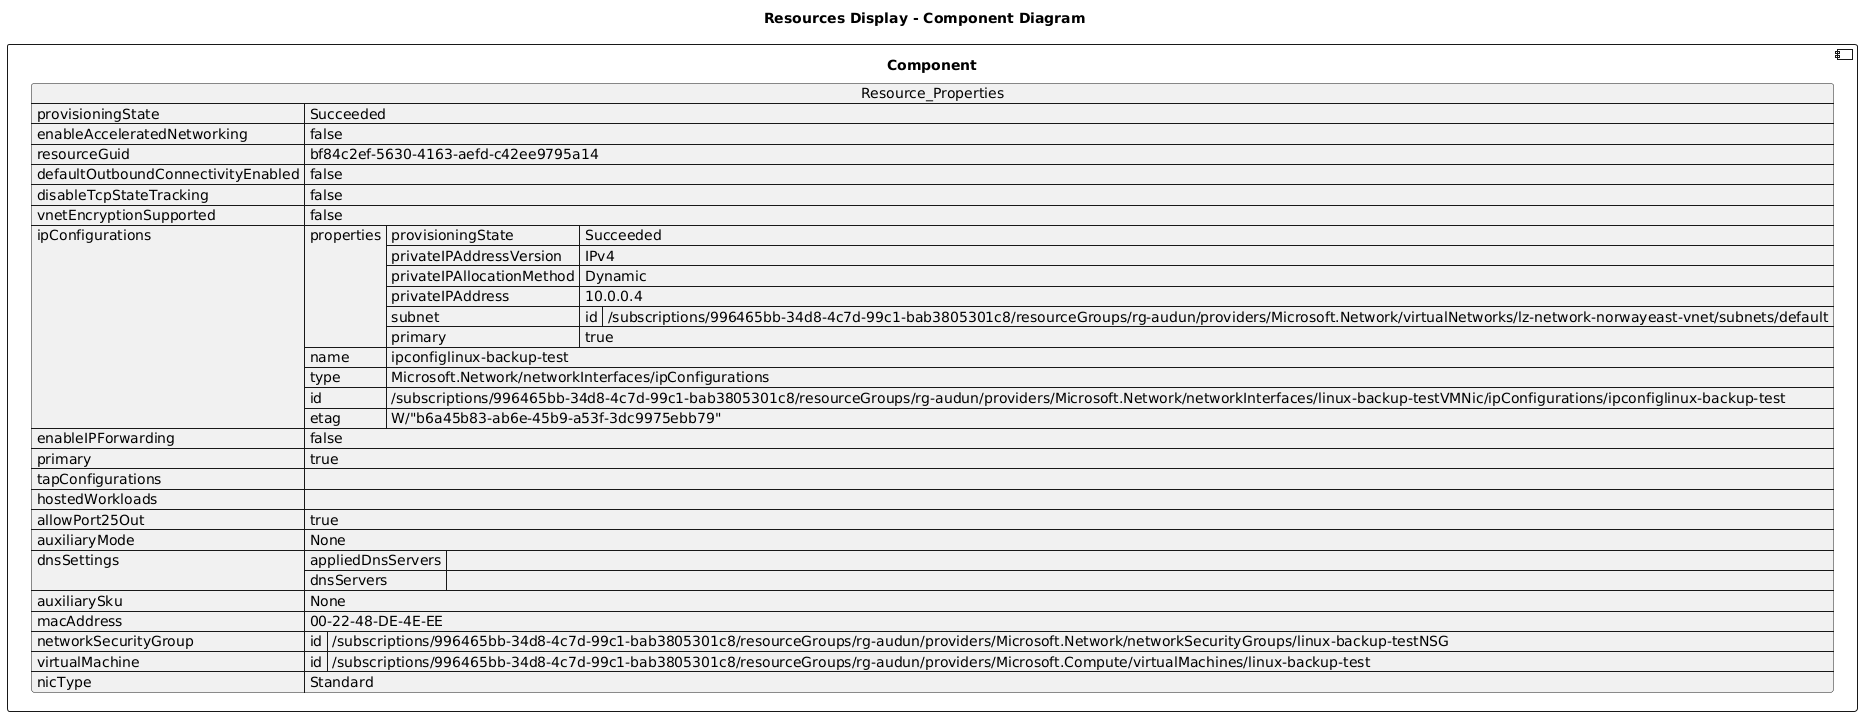

The diagram above was rendered by PlantUML. Its source (embedded in the PNG):
@startuml

title Resources Display - Component Diagram

component Component {

json  Resource_Properties {
  "provisioningState": "Succeeded",
  "enableAcceleratedNetworking": false,
  "resourceGuid": "bf84c2ef-5630-4163-aefd-c42ee9795a14",
  "defaultOutboundConnectivityEnabled": false,
  "disableTcpStateTracking": false,
  "vnetEncryptionSupported": false,
  "ipConfigurations": [
    {
      "properties": {
        "provisioningState": "Succeeded",
        "privateIPAddressVersion": "IPv4",
        "privateIPAllocationMethod": "Dynamic",
        "privateIPAddress": "10.0.0.4",
        "subnet": {
          "id": "/subscriptions/996465bb-34d8-4c7d-99c1-bab3805301c8/resourceGroups/rg-audun/providers/Microsoft.Network/virtualNetworks/lz-network-norwayeast-vnet/subnets/default"
        },
        "primary": true
      },
      "name": "ipconfiglinux-backup-test",
      "type": "Microsoft.Network/networkInterfaces/ipConfigurations",
      "id": "/subscriptions/996465bb-34d8-4c7d-99c1-bab3805301c8/resourceGroups/rg-audun/providers/Microsoft.Network/networkInterfaces/linux-backup-testVMNic/ipConfigurations/ipconfiglinux-backup-test",
      "etag": "W/\"b6a45b83-ab6e-45b9-a53f-3dc9975ebb79\""
    }
  ],
  "enableIPForwarding": false,
  "primary": true,
  "tapConfigurations": [],
  "hostedWorkloads": [],
  "allowPort25Out": true,
  "auxiliaryMode": "None",
  "dnsSettings": {
    "appliedDnsServers": [],
    "dnsServers": []
  },
  "auxiliarySku": "None",
  "macAddress": "00-22-48-DE-4E-EE",
  "networkSecurityGroup": {
    "id": "/subscriptions/996465bb-34d8-4c7d-99c1-bab3805301c8/resourceGroups/rg-audun/providers/Microsoft.Network/networkSecurityGroups/linux-backup-testNSG"
  },
  "virtualMachine": {
    "id": "/subscriptions/996465bb-34d8-4c7d-99c1-bab3805301c8/resourceGroups/rg-audun/providers/Microsoft.Compute/virtualMachines/linux-backup-test"
  },
  "nicType": "Standard"
}
}
@enduml